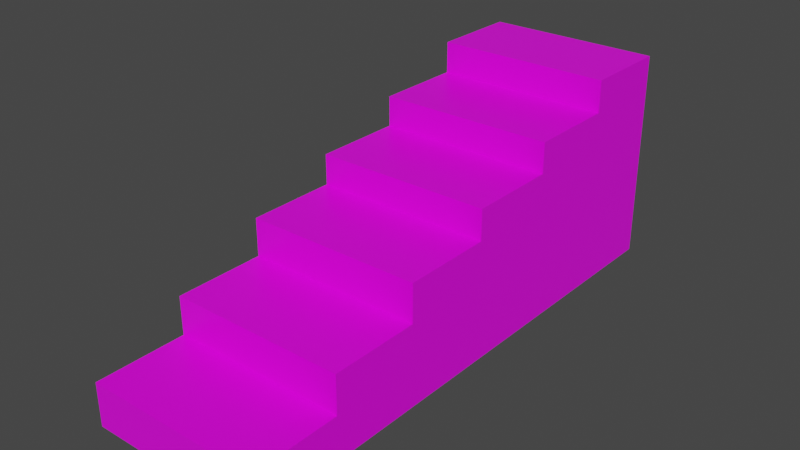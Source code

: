 # Source: Stairs.blend  (saved by Blender 3.1.7; exported with 4.5.12 LTS)
import bpy
from mathutils import Matrix  # noqa: F401  (used for matrix-valued properties, if any)

bpy.ops.wm.read_factory_settings(use_empty=True)
scene = bpy.context.scene
scene.name = 'Scene'

# ---- collections
col_collection = bpy.data.collections.new('Collection'); scene.collection.children.link(col_collection)

# ---- images (referenced by path relative to the original .blend; pixels are not part of the script)
import os
ASSET_DIR = os.environ.get("B2B_ASSET_DIR", "")  # directory of the original .blend (textures are referenced by path, not embedded)
HERE = os.path.dirname(os.path.abspath(__file__))  # packed textures are extracted next to this script under _unpacked/

def load_image(name, relpath, width, height, colorspace="sRGB"):
    """Load a texture the original file referenced (path relative to the .blend, or extracted next to this script)."""
    p = next((c for c in (os.path.join(HERE, relpath), os.path.join(ASSET_DIR, relpath)) if relpath and os.path.exists(c)), "")
    if p:
        img = bpy.data.images.load(p, check_existing=True)
        img.name = name
    else:  # same state as the original file: an image datablock whose file is absent (Cycles renders it pink)
        img = bpy.data.images.new(name, width, height)
        img.source = "FILE"
        img.filepath = "//" + (relpath or name)
    img.colorspace_settings.name = colorspace
    return img
img_wood2_png = load_image('Wood2.png', 'Wood2.png', 1024, 1024, 'sRGB')

# ---- materials (node trees are filled in below, after node groups)
mat_material = bpy.data.materials.new('Material')
mat_material.alpha_threshold = 0.0
mat_material.use_transparent_shadow = False
mat_material.line_color = (0.0, 0.0, 0.0, 1.0)

# ---- material node trees
mat_material.use_nodes = True; mat_material.node_tree.nodes.clear()
_N = mat_material.node_tree.nodes; _L = mat_material.node_tree.links
n0 = _N.new('ShaderNodeOutputMaterial'); n0.name = 'Material Output'; n0.location = (300, 300)
n1 = _N.new('ShaderNodeBsdfPrincipled'); n1.name = 'Principled BSDF'; n1.location = (10, 300)
n1.distribution = 'GGX'
n1.subsurface_method = 'RANDOM_WALK_SKIN'
n1.inputs[2].default_value = 0.4
n1.inputs[3].default_value = 1.45
n1.inputs[27].default_value = (0.0, 0.0, 0.0, 1.0)
n1.inputs[28].default_value = 1.0
n2 = _N.new('ShaderNodeTexImage'); n2.name = 'Image Texture'; n2.location = (-280, 280)
n2.image = img_wood2_png
_L.new(n1.outputs[0], n0.inputs[0])
_L.new(n2.outputs[0], n1.inputs[0])
n0.is_active_output = True

# ---- world
world_world = bpy.data.worlds.new('World'); scene.world = world_world
world_world.use_nodes = True; world_world.node_tree.nodes.clear()
_N = world_world.node_tree.nodes; _L = world_world.node_tree.links
n0 = _N.new('ShaderNodeOutputWorld'); n0.name = 'World Output'; n0.location = (300, 300)
n1 = _N.new('ShaderNodeBackground'); n1.name = 'Background'; n1.location = (10, 300)
n1.inputs[0].default_value = (0.05088, 0.05088, 0.05088, 1.0)
_L.new(n1.outputs[0], n0.inputs[0])
n0.is_active_output = True
world_world.color = (0.05088, 0.05088, 0.05088)
world_world.use_sun_shadow = False
world_world.sun_shadow_jitter_overblur = 0.0

# ---- meshes
me_cube = bpy.data.meshes.new('Cube')
me_cube.from_pydata([(1.0, 1.0, 0.2441), (1.0, 1.0, -0.2441), (1.0, -5.129, 0.2441), (1.0, -5.129, -0.2441), (-1.0, 1.0, 0.2441), (-1.0, 1.0, -0.2441), (-1.0, -5.129, 0.2441), (-1.0, -5.129, -0.2441), (-1.0, -0.02156, -0.2441), (-1.0, -1.043, -0.2441), (-1.0, -2.065, -0.2441), (-1.0, -3.086, -0.2441), (-1.0, -4.108, -0.2441), (1.0, -0.02156, 0.2441), (1.0, -1.043, 0.2441), (1.0, -2.065, 0.2441), (1.0, -3.086, 0.2441), (1.0, -4.108, 0.2441), (-1.0, -4.108, 0.2441), (-1.0, -3.086, 0.2441), (-1.0, -2.065, 0.2441), (-1.0, -1.043, 0.2441), (-1.0, -0.02156, 0.2441), (1.0, -4.108, -0.2441), (1.0, -3.086, -0.2441), (1.0, -2.065, -0.2441), (1.0, -1.043, -0.2441), (1.0, -0.02156, -0.2441), (-1.0, -0.02156, 0.6762), (-1.0, 1.0, 0.6762), (1.0, 1.0, 0.6762), (1.0, -0.02156, 0.6762), (1.0, -1.043, 0.6762), (1.0, -2.065, 0.6762), (1.0, -3.086, 0.6762), (1.0, -4.108, 0.6762), (-1.0, -4.108, 0.6762), (-1.0, -3.086, 0.6762), (-1.0, -2.065, 0.6762), (-1.0, -1.043, 0.6762), (-1.0, -0.02156, 1.104), (-1.0, 1.0, 1.104), (1.0, 1.0, 1.104), (1.0, -0.02156, 1.104), (1.0, -1.043, 1.104), (1.0, -2.065, 1.104), (1.0, -3.086, 1.104), (-1.0, -3.086, 1.104), (-1.0, -2.065, 1.104), (-1.0, -1.043, 1.104), (-1.0, -0.02156, 1.448), (-1.0, 1.0, 1.448), (1.0, 1.0, 1.448), (1.0, -0.02156, 1.448), (1.0, -1.043, 1.448), (1.0, -2.065, 1.448), (-1.0, -2.065, 1.448), (-1.0, -1.043, 1.448), (-1.0, -0.02156, 1.79), (-1.0, 1.0, 1.79), (1.0, 1.0, 1.79), (1.0, -0.02156, 1.79), (1.0, -1.043, 1.79), (-1.0, -1.043, 1.79), (-1.0, -0.02156, 2.149), (-1.0, 1.0, 2.149), (1.0, 1.0, 2.149), (1.0, -0.02156, 2.149)], [], [(17, 18, 6, 2), (3, 2, 6, 7), (8, 22, 4, 5), (23, 17, 2, 3), (5, 4, 0, 1), (1, 0, 13, 27), (27, 13, 14, 26), (26, 14, 15, 25), (25, 15, 16, 24), (24, 16, 17, 23), (7, 6, 18, 12), (12, 18, 19, 11), (11, 19, 20, 10), (10, 20, 21, 9), (9, 21, 22, 8), (20, 19, 37, 38), (13, 0, 30, 31), (18, 17, 35, 36), (0, 4, 29, 30), (16, 15, 33, 34), (28, 39, 49, 40), (32, 31, 43, 44), (39, 38, 48, 49), (31, 30, 42, 43), (34, 37, 36, 35), (17, 16, 34, 35), (14, 13, 31, 32), (21, 20, 38, 39), (15, 14, 32, 33), (22, 21, 39, 28), (4, 22, 28, 29), (19, 18, 36, 37), (40, 49, 57, 50), (42, 41, 51, 52), (44, 43, 53, 54), (45, 48, 47, 46), (29, 28, 40, 41), (37, 34, 46, 47), (33, 32, 44, 45), (30, 29, 41, 42), (38, 37, 47, 48), (34, 33, 45, 46), (52, 51, 59, 60), (54, 53, 61, 62), (54, 57, 56, 55), (45, 44, 54, 55), (43, 42, 52, 53), (48, 45, 55, 56), (41, 40, 50, 51), (49, 48, 56, 57), (61, 60, 66, 67), (61, 58, 63, 62), (57, 54, 62, 63), (50, 57, 63, 58), (53, 52, 60, 61), (51, 50, 58, 59), (66, 65, 64, 67), (59, 58, 64, 65), (58, 61, 67, 64), (60, 59, 65, 66)])
_uv = me_cube.uv_layers.new(name='UVMap')
_uv.uv.foreach_set('vector', [-0.5022, 1.612, -0.5022, 2.689, -1.162, 2.689, -1.162, 1.612, 2.798, -0.6119, 2.483, -0.6119, 2.483, -1.689, 2.798, -1.689, -0.2764, -1.139, -0.5915, -1.139, -0.5915, -1.689, -0.2764, -1.689, 1.268, -1.139, 0.9529, -1.139, 0.9529, -1.689, 1.268, -1.689, 2.483, -1.689, 2.483, -1.41, 1.268, -1.41, 1.268, -1.689, 1.268, 1.612, 0.9529, 1.612, 0.9529, 1.062, 1.268, 1.062, 1.268, 1.062, 0.9529, 1.062, 0.9529, 0.5116, 1.268, 0.5116, 1.268, 0.5116, 0.9529, 0.5116, 0.9529, -0.03855, 1.268, -0.03855, 1.268, -0.03855, 0.9529, -0.03855, 0.9529, -0.5887, 1.268, -0.5887, 1.268, -0.5887, 0.9529, -0.5887, 0.9529, -1.139, 1.268, -1.139, -0.2764, 1.612, -0.5915, 1.612, -0.5915, 1.062, -0.2764, 1.062, -0.2764, 1.062, -0.5915, 1.062, -0.5915, 0.5116, -0.2764, 0.5116, -0.2764, 0.5116, -0.5915, 0.5116, -0.5915, -0.03855, -0.2764, -0.03855, -0.2764, -0.03855, -0.5915, -0.03855, -0.5915, -0.5887, -0.2764, -0.5887, -0.2764, -0.5887, -0.5915, -0.5887, -0.5915, -1.139, -0.2764, -1.139, -0.5915, -0.03855, -0.5915, 0.5116, -0.8703, 0.5116, -0.8703, -0.03855, 0.9529, 1.062, 0.9529, 1.612, 0.674, 1.612, 0.674, 1.062, -0.2233, 1.612, -0.2233, 2.689, -0.5022, 2.689, -0.5022, 1.612, 1.268, -1.41, 2.483, -1.41, 2.483, -1.163, 1.268, -1.163, 0.9529, -0.5887, 0.9529, -0.03855, 0.674, -0.03855, 0.674, -0.5887, -0.8703, -1.139, -0.8703, -0.5887, -1.147, -0.5887, -1.147, -1.139, 0.674, 0.5116, 0.674, 1.062, 0.3979, 1.062, 0.3979, 0.5116, -0.8703, -0.5887, -0.8703, -0.03855, -1.147, -0.03855, -1.147, -0.5887, 0.674, 1.062, 0.674, 1.612, 0.3979, 1.612, 0.3979, 1.062, 2.587, 0.7569, 2.587, 1.834, 1.927, 1.834, 1.927, 0.7569, 0.9529, -1.139, 0.9529, -0.5887, 0.674, -0.5887, 0.674, -1.139, 0.9529, 0.5116, 0.9529, 1.062, 0.674, 1.062, 0.674, 0.5116, -0.5915, -0.5887, -0.5915, -0.03855, -0.8703, -0.03855, -0.8703, -0.5887, 0.9529, -0.03855, 0.9529, 0.5116, 0.674, 0.5116, 0.674, -0.03855, -0.5915, -1.139, -0.5915, -0.5887, -0.8703, -0.5887, -0.8703, -1.139, -0.5915, -1.689, -0.5915, -1.139, -0.8703, -1.139, -0.8703, -1.689, -0.5915, 0.5116, -0.5915, 1.062, -0.8703, 1.062, -0.8703, 0.5116, -1.147, -1.139, -1.147, -0.5887, -1.368, -0.5887, -1.368, -1.139, 1.268, -0.9178, 2.483, -0.9178, 2.483, -0.7212, 1.268, -0.7212, 0.3979, 0.5116, 0.3979, 1.062, 0.176, 1.062, 0.176, 0.5116, 1.927, 0.7569, 1.927, 1.834, 1.268, 1.834, 1.268, 0.7569, -0.8703, -1.689, -0.8703, -1.139, -1.147, -1.139, -1.147, -1.689, 0.05283, 1.612, 0.05283, 2.689, -0.2233, 2.689, -0.2233, 1.612, 0.674, -0.03855, 0.674, 0.5116, 0.3979, 0.5116, 0.3979, -0.03855, 1.268, -1.163, 2.483, -1.163, 2.483, -0.9178, 1.268, -0.9178, -0.8703, -0.03855, -0.8703, 0.5116, -1.147, 0.5116, -1.147, -0.03855, 0.674, -0.5887, 0.674, -0.03855, 0.3979, -0.03855, 0.3979, -0.5887, 1.268, -0.7212, 2.483, -0.7212, 2.483, -0.5257, 1.268, -0.5257, 0.176, 0.5116, 0.176, 1.062, -0.04453, 1.062, -0.04453, 0.5116, -1.162, 1.612, -1.162, 2.689, -1.821, 2.689, -1.821, 1.612, 0.3979, -0.03855, 0.3979, 0.5116, 0.176, 0.5116, 0.176, -0.03855, 0.3979, 1.062, 0.3979, 1.612, 0.176, 1.612, 0.176, 1.062, 2.808, 0.7569, 2.808, 1.834, 2.587, 1.834, 2.587, 0.7569, -1.147, -1.689, -1.147, -1.139, -1.368, -1.139, -1.368, -1.689, -1.147, -0.5887, -1.147, -0.03855, -1.368, -0.03855, -1.368, -0.5887, -0.04453, 1.062, -0.04453, 1.612, -0.2764, 1.612, -0.2764, 1.062, 2.587, -0.3202, 2.587, 0.7569, 1.927, 0.7569, 1.927, -0.3202, 0.2734, 1.612, 0.2734, 2.689, 0.05283, 2.689, 0.05283, 1.612, -1.368, -1.139, -1.368, -0.5887, -1.589, -0.5887, -1.589, -1.139, 0.176, 1.062, 0.176, 1.612, -0.04453, 1.612, -0.04453, 1.062, -1.368, -1.689, -1.368, -1.139, -1.589, -1.139, -1.589, -1.689, 1.927, -0.3202, 1.927, 0.7569, 1.268, 0.7569, 1.268, -0.3202, -1.589, -1.689, -1.589, -1.139, -1.821, -1.139, -1.821, -1.689, 2.818, -0.3202, 2.818, 0.7569, 2.587, 0.7569, 2.587, -0.3202, 1.268, -0.5257, 2.483, -0.5257, 2.483, -0.3202, 1.268, -0.3202])
me_cube.materials.append(mat_material)
me_cube.use_remesh_preserve_volume = False
me_cube.use_remesh_preserve_attributes = False
me_cube.use_mirror_vertex_groups = False
me_cube.update()

# ---- objects
ob_cube = bpy.data.objects.new('Cube', me_cube)

# ---- transforms, parenting, visibility, modifiers, constraints
ob_cube.location = (0.0, 0.0, 0.0)
ob_cube.lock_rotations_4d = False
ob_cube.empty_display_type = 'ARROWS'
ob_cube.lineart.crease_threshold = 0.0

# ---- collection membership
col_collection.objects.link(ob_cube)

# ---- scene / render settings (as saved in the file)
scene.frame_start = 1; scene.frame_end = 250; scene.frame_set(1)
scene.render.engine = 'BLENDER_EEVEE_NEXT'
scene.cycles.sampling_pattern = 'TABULATED_SOBOL'
scene.cycles.use_light_tree = False
scene.view_settings.view_transform = 'Filmic'
bpy.context.view_layer.update()

# ---- added for rendering (the .blend has no active camera and no usable light): camera, sun
cam_auto = bpy.data.cameras.new('AutoCamera')
cam_auto.lens = 50.0
cam_auto.sensor_width = 36.0
cam_auto.clip_end = 1000.0
ob_auto_camera = bpy.data.objects.new('AutoCamera', cam_auto)
scene.collection.objects.link(ob_auto_camera)
ob_auto_camera.location = (6.36289, -9.70013, 6.04271)
ob_auto_camera.rotation_euler = (1.09748, -7.21219e-08, 0.694738)
scene.camera = ob_auto_camera
light_auto_sun = bpy.data.lights.new('AutoSun', 'SUN')
light_auto_sun.energy = 3.0
light_auto_sun.angle = 0.0523599
ob_auto_sun = bpy.data.objects.new('AutoSun', light_auto_sun)
scene.collection.objects.link(ob_auto_sun)
ob_auto_sun.rotation_euler = (0.872665, 0.174533, 0.523599)
bpy.context.view_layer.update()
